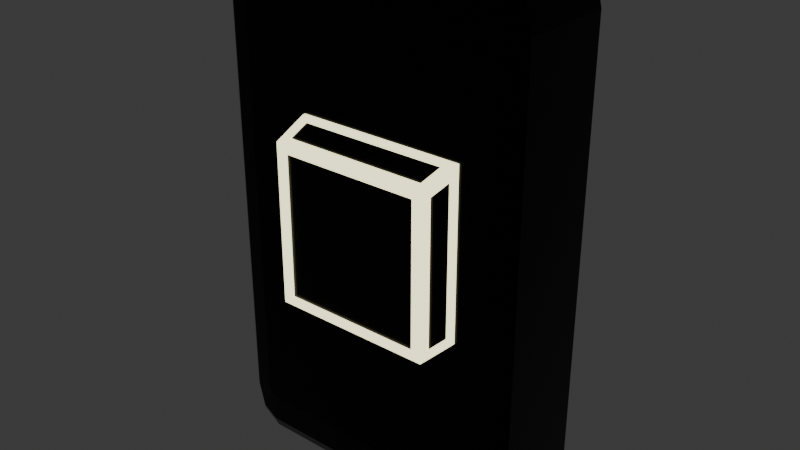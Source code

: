 # Source: button_collider.blend  (saved by Blender 4.2.66; exported with 4.5.12 LTS)
import bpy
from mathutils import Matrix  # noqa: F401  (used for matrix-valued properties, if any)

bpy.ops.wm.read_factory_settings(use_empty=True)
scene = bpy.context.scene
scene.name = 'Scene'

# ---- collections
col_collection = bpy.data.collections.new('Collection'); scene.collection.children.link(col_collection)

# ---- materials (node trees are filled in below, after node groups)
mat_box = bpy.data.materials.new('Box')
mat_box.alpha_threshold = 0.0
mat_box.roughness = 0.5
mat_box.line_color = (0.0, 0.0, 0.0, 1.0)
mat_button = bpy.data.materials.new('Button')

# ---- material node trees
mat_box.use_nodes = True; mat_box.node_tree.nodes.clear()
_N = mat_box.node_tree.nodes; _L = mat_box.node_tree.links
n0 = _N.new('ShaderNodeOutputMaterial'); n0.name = 'Material Output'; n0.location = (300, 300)
n1 = _N.new('ShaderNodeBsdfPrincipled'); n1.name = 'Principled BSDF'; n1.location = (10, 300)
n1.inputs[0].default_value = (0.0, 0.0, 0.0, 1.0)
n1.inputs[1].default_value = 0.7473
n1.inputs[2].default_value = 0.2088
n1.inputs[3].default_value = 1.45
_L.new(n1.outputs[0], n0.inputs[0])
n0.is_active_output = True
mat_button.use_nodes = True; mat_button.node_tree.nodes.clear()
_N = mat_button.node_tree.nodes; _L = mat_button.node_tree.links
n0 = _N.new('ShaderNodeBsdfPrincipled'); n0.name = 'Принципиальный BSDF'; n0.location = (10, 300)
n0.inputs[0].default_value = (0.4702, 0.3994, 0.1995, 1.0)
n0.inputs[2].default_value = 0.0
n0.inputs[27].default_value = (1.0, 0.9453, 0.5713, 1.0)
n0.inputs[28].default_value = 2.0
n1 = _N.new('ShaderNodeOutputMaterial'); n1.name = 'Вывод материала'; n1.location = (300, 300)
_L.new(n0.outputs[0], n1.inputs[0])
n1.is_active_output = True

# ---- world
world_world = bpy.data.worlds.new('World'); scene.world = world_world
world_world.use_nodes = True; world_world.node_tree.nodes.clear()
_N = world_world.node_tree.nodes; _L = world_world.node_tree.links
n0 = _N.new('ShaderNodeOutputWorld'); n0.name = 'World Output'; n0.location = (300, 300)
n1 = _N.new('ShaderNodeBackground'); n1.name = 'Background'; n1.location = (10, 300)
n1.inputs[0].default_value = (0.05088, 0.05088, 0.05088, 1.0)
_L.new(n1.outputs[0], n0.inputs[0])
n0.is_active_output = True
world_world.color = (0.05088, 0.05088, 0.05088)
world_world.sun_shadow_jitter_overblur = 0.0

# ---- meshes
me_x = bpy.data.meshes.new('Куб')
me_x.from_pydata([(-0.8312, 1.0, -1.0), (-1.0, 1.0, -0.8312), (-0.9505, 1.0, -0.9505), (-1.0, 1.0, 0.8312), (-0.8312, 1.0, 1.0), (-0.9505, 1.0, 0.9505), (1.0, 1.0, -0.8312), (0.8312, 1.0, -1.0), (0.9505, 1.0, -0.9505), (0.8312, 1.0, 1.0), (1.0, 1.0, 0.8312), (0.9505, 1.0, 0.9505), (-0.834, -1.0, -0.7981), (-1.0, -0.834, -0.8312), (-0.9514, -0.9514, -0.8215), (-0.7981, -1.0, -0.834), (-0.8312, -0.834, -1.0), (-0.8215, -0.9514, -0.9514), (-0.8235, -1.0, -0.8235), (-0.9505, -0.834, -0.9505), (-0.9133, -0.9514, -0.9133), (-0.7981, -1.0, 0.834), (-0.8312, -0.834, 1.0), (-0.8215, -0.9514, 0.9514), (-0.834, -1.0, 0.7981), (-1.0, -0.834, 0.8312), (-0.9514, -0.9514, 0.8215), (-0.8235, -1.0, 0.8235), (-0.9505, -0.834, 0.9505), (-0.9133, -0.9514, 0.9133), (0.7981, -1.0, -0.834), (0.8312, -0.834, -1.0), (0.8215, -0.9514, -0.9514), (0.834, -1.0, -0.7981), (1.0, -0.834, -0.8312), (0.9514, -0.9514, -0.8215), (0.8235, -1.0, -0.8235), (0.9505, -0.834, -0.9505), (0.9133, -0.9514, -0.9133), (0.834, -1.0, 0.7981), (1.0, -0.834, 0.8312), (0.9514, -0.9514, 0.8215), (0.7981, -1.0, 0.834), (0.8312, -0.834, 1.0), (0.8215, -0.9514, 0.9514), (0.8235, -1.0, 0.8235), (0.9505, -0.834, 0.9505), (0.9133, -0.9514, 0.9133)], [], [(0, 7, 31, 16), (11, 46, 40, 10), (28, 5, 3, 25), (30, 36, 33, 39, 45, 42, 21, 27, 24, 12, 18, 15), (0, 2, 1, 3, 5, 4, 9, 11, 10, 6, 8, 7), (22, 4, 5, 28), (13, 25, 3, 1), (9, 4, 22, 43), (31, 7, 8, 37), (37, 8, 6, 34), (6, 10, 40, 34), (9, 43, 46, 11), (0, 16, 19, 2), (15, 18, 20, 17), (17, 20, 19, 16), (18, 12, 14, 20), (20, 14, 13, 19), (27, 21, 23, 29), (29, 23, 22, 28), (24, 27, 29, 26), (26, 29, 28, 25), (36, 30, 32, 38), (38, 32, 31, 37), (33, 36, 38, 35), (35, 38, 37, 34), (42, 45, 47, 44), (44, 47, 46, 43), (45, 39, 41, 47), (47, 41, 40, 46), (30, 15, 17, 32), (32, 17, 16, 31), (12, 24, 26, 14), (14, 26, 25, 13), (34, 40, 41, 35), (35, 41, 39, 33), (43, 22, 23, 44), (44, 23, 21, 42), (2, 19, 13, 1)])
_uv = me_x.uv_layers.new(name='UVКарта')
_uv.uv.foreach_set('vector', [0.1461, 0.5, 0.3539, 0.5, 0.3539, 0.7292, 0.1461, 0.7292, 0.625, 0.5, 0.625, 0.7292, 0.6039, 0.7292, 0.6039, 0.5, 0.625, 0.02076, 0.625, 0.25, 0.6039, 0.25, 0.6039, 0.02076, 0.3958, 0.7752, 0.3971, 0.7721, 0.4002, 0.7708, 0.5998, 0.7708, 0.6029, 0.7721, 0.6042, 0.7752, 0.6042, 0.9748, 0.6029, 0.9779, 0.5998, 0.9792, 0.4002, 0.9792, 0.3971, 0.9779, 0.3958, 0.9748, 0.375, 0.2711, 0.3812, 0.2562, 0.3961, 0.25, 0.6039, 0.25, 0.6188, 0.2562, 0.625, 0.2711, 0.625, 0.4789, 0.6188, 0.4938, 0.6039, 0.5, 0.3961, 0.5, 0.3812, 0.4938, 0.375, 0.4789, 0.8539, 0.7292, 0.8539, 0.5, 0.875, 0.5, 0.875, 0.7292, 0.3961, 0.02076, 0.6039, 0.02076, 0.6039, 0.25, 0.3961, 0.25, 0.6461, 0.5, 0.8539, 0.5, 0.8539, 0.7292, 0.6461, 0.7292, 0.3539, 0.7292, 0.3539, 0.5, 0.375, 0.5, 0.375, 0.7292, 0.375, 0.7292, 0.375, 0.5, 0.3961, 0.5, 0.3961, 0.7292, 0.3961, 0.5, 0.6039, 0.5, 0.6039, 0.7292, 0.3961, 0.7292, 0.6461, 0.5, 0.6461, 0.7292, 0.625, 0.7292, 0.625, 0.5, 0.1461, 0.5, 0.1461, 0.7292, 0.125, 0.7292, 0.125, 0.5, 0.3958, 0.9748, 0.3971, 0.9779, 0.3802, 0.9915, 0.3755, 0.98, 0.1445, 0.75, 0.1283, 0.75, 0.125, 0.7292, 0.1461, 0.7292, 0.3971, 0.9779, 0.4002, 0.9792, 0.395, 0.9995, 0.3835, 0.9948, 0.3783, 0.0, 0.3945, 0.0, 0.3961, 0.02076, 0.375, 0.02076, 0.6029, 0.9779, 0.6042, 0.9748, 0.6245, 0.98, 0.6198, 0.9915, 0.8717, 0.75, 0.8555, 0.75, 0.8539, 0.7292, 0.875, 0.7292, 0.5998, 0.9792, 0.6029, 0.9779, 0.6165, 0.9948, 0.605, 0.9995, 0.6055, 0.0, 0.6217, 0.0, 0.625, 0.02076, 0.6039, 0.02076, 0.3971, 0.7721, 0.3958, 0.7752, 0.3755, 0.77, 0.3802, 0.7585, 0.3717, 0.75, 0.3555, 0.75, 0.3539, 0.7292, 0.375, 0.7292, 0.4002, 0.7708, 0.3971, 0.7721, 0.3835, 0.7552, 0.395, 0.7505, 0.3945, 0.75, 0.3783, 0.75, 0.375, 0.7292, 0.3961, 0.7292, 0.6042, 0.7752, 0.6029, 0.7721, 0.6198, 0.7585, 0.6245, 0.77, 0.6445, 0.75, 0.6283, 0.75, 0.625, 0.7292, 0.6461, 0.7292, 0.6029, 0.7721, 0.5998, 0.7708, 0.605, 0.7505, 0.6165, 0.7552, 0.6217, 0.75, 0.6055, 0.75, 0.6039, 0.7292, 0.625, 0.7292, 0.3958, 0.7752, 0.3958, 0.9748, 0.375, 0.9777, 0.375, 0.7723, 0.3527, 0.75, 0.1473, 0.75, 0.1461, 0.7292, 0.3539, 0.7292, 0.4002, 0.9792, 0.5998, 0.9792, 0.6027, 1.0, 0.3973, 1.0, 0.3973, 0.0, 0.6027, 0.0, 0.6039, 0.02076, 0.3961, 0.02076, 0.3961, 0.7292, 0.6039, 0.7292, 0.6027, 0.75, 0.3973, 0.75, 0.3973, 0.75, 0.6027, 0.75, 0.5998, 0.7708, 0.4002, 0.7708, 0.6461, 0.7292, 0.8539, 0.7292, 0.8527, 0.75, 0.6473, 0.75, 0.625, 0.7723, 0.625, 0.9777, 0.6042, 0.9748, 0.6042, 0.7752, 0.375, 0.25, 0.375, 0.02076, 0.3961, 0.02076, 0.3961, 0.25])
me_x.materials.append(mat_box)
me_x.update()
me_x_1 = bpy.data.meshes.new('Плоскость')
me_x_1.from_pydata([(-1.0, -1.0, 0.0), (1.0, -1.0, 0.0), (-1.0, 1.0, 0.0), (1.0, 1.0, 0.0), (-0.8725, 0.891, 0.0), (-0.8725, -0.891, 0.0), (0.8725, -0.891, 0.0), (0.8725, 0.891, 0.0), (-0.8725, 0.891, 0.3287), (-0.8725, -0.891, 0.3287), (0.8725, -0.891, 0.3287), (0.8725, 0.891, 0.3287), (-0.8012, 1.082, 0.3287), (-1.0, -1.0, 0.3287), (1.087, -0.7893, 0.3287), (0.9659, 1.082, 0.3287), (1.419, -0.5813, 0.0), (1.419, 1.419, 0.0), (-0.5813, 1.419, 0.0), (1.331, -0.5451, 0.3287), (1.22, 1.336, 0.3287), (-0.5472, 1.336, 0.3287), (1.087, 0.9639, 0.3287), (-1.0, 1.0, 0.3287), (1.331, 1.208, 0.3287), (-0.5813, 1.419, 0.3287), (0.9659, 1.082, -0.1154), (-0.8012, 1.082, -0.1154), (1.22, 1.336, -0.1154), (-0.5472, 1.336, -0.1154), (1.0, -1.0, 0.3287), (1.0, 1.0, 0.3287), (1.419, 1.419, 0.3287), (1.419, -0.5813, 0.3287), (1.087, -0.7893, 0.1073), (1.087, 0.9639, 0.1073), (1.331, 1.208, 0.1073), (1.331, -0.5451, 0.1073)], [], [(9, 8, 23, 13), (5, 0, 2, 4), (6, 1, 0, 5), (7, 3, 1, 6), (4, 2, 3, 7), (10, 9, 13, 30), (11, 10, 30, 31), (8, 11, 31, 23), (1, 3, 17, 16), (2, 0, 13, 23), (7, 6, 10, 11), (5, 4, 8, 9), (20, 21, 29, 28), (0, 1, 30, 13), (4, 7, 11, 8), (6, 5, 9, 10), (16, 17, 32, 33), (17, 18, 25, 32), (3, 2, 18, 17), (19, 24, 36, 37), (2, 23, 25, 18), (30, 1, 16, 33), (15, 12, 23, 31), (20, 15, 31, 32), (21, 20, 32, 25), (12, 21, 25, 23), (27, 26, 28, 29), (12, 15, 26, 27), (21, 12, 27, 29), (15, 20, 28, 26), (14, 22, 31, 30), (22, 24, 32, 31), (24, 19, 33, 32), (19, 14, 30, 33), (35, 34, 37, 36), (22, 14, 34, 35), (14, 19, 37, 34), (24, 22, 35, 36)])
_uv = me_x_1.uv_layers.new(name='UVКарта')
_uv.uv.foreach_set('vector', [0.1146, 0.1146, 0.1146, 0.8854, 0.0, 1.0, 0.0, 0.0, 0.1146, 0.1146, 0.0, 0.0, 0.0, 1.0, 0.1146, 0.8854, 0.8854, 0.1146, 1.0, 0.0, 0.0, 0.0, 0.1146, 0.1146, 0.8854, 0.8854, 1.0, 1.0, 1.0, 0.0, 0.8854, 0.1146, 0.1146, 0.8854, 0.0, 1.0, 1.0, 1.0, 0.8854, 0.8854, 0.8854, 0.1146, 0.1146, 0.1146, 0.0, 0.0, 1.0, 0.0, 0.8854, 0.8854, 0.8854, 0.1146, 1.0, 0.0, 1.0, 1.0, 0.1146, 0.8854, 0.8854, 0.8854, 1.0, 1.0, 0.0, 1.0, 1.0, 0.0, 1.0, 1.0, 1.0, 1.0, 1.0, 0.0, 0.0, 1.0, 0.0, 0.0, 0.0, 0.0, 0.0, 1.0, 0.8854, 0.8854, 0.8854, 0.1146, 0.8854, 0.1146, 0.8854, 0.8854, 0.1146, 0.1146, 0.1146, 0.8854, 0.1146, 0.8854, 0.1146, 0.1146, 0.9418, 1.0, 0.05822, 1.0, 0.05822, 1.0, 0.9418, 1.0, 0.0, 0.0, 1.0, 0.0, 1.0, 0.0, 0.0, 0.0, 0.1146, 0.8854, 0.8854, 0.8854, 0.8854, 0.8854, 0.1146, 0.8854, 0.8854, 0.1146, 0.1146, 0.1146, 0.1146, 0.1146, 0.8854, 0.1146, 1.0, 0.0, 1.0, 1.0, 1.0, 1.0, 1.0, 0.0, 1.0, 1.0, 0.0, 1.0, 0.0, 1.0, 1.0, 1.0, 1.0, 1.0, 0.0, 1.0, 0.0, 1.0, 1.0, 1.0, 1.0, 0.0617, 1.0, 0.9383, 1.0, 0.9383, 1.0, 0.0617, 0.0, 1.0, 0.0, 1.0, 0.0, 1.0, 0.0, 1.0, 1.0, 0.0, 1.0, 0.0, 1.0, 0.0, 1.0, 0.0, 0.9418, 1.0, 0.05822, 1.0, 0.0, 1.0, 1.0, 1.0, 0.9418, 1.0, 0.9418, 1.0, 1.0, 1.0, 1.0, 1.0, 0.05822, 1.0, 0.9418, 1.0, 1.0, 1.0, 0.0, 1.0, 0.05822, 1.0, 0.05822, 1.0, 0.0, 1.0, 0.0, 1.0, 0.05822, 1.0, 0.9418, 1.0, 0.9418, 1.0, 0.05822, 1.0, 0.05822, 1.0, 0.9418, 1.0, 0.9418, 1.0, 0.05822, 1.0, 0.05822, 1.0, 0.05822, 1.0, 0.05822, 1.0, 0.05822, 1.0, 0.9418, 1.0, 0.9418, 1.0, 0.9418, 1.0, 0.9418, 1.0, 1.0, 0.0617, 1.0, 0.9383, 1.0, 1.0, 1.0, 0.0, 1.0, 0.9383, 1.0, 0.9383, 1.0, 1.0, 1.0, 1.0, 1.0, 0.9383, 1.0, 0.0617, 1.0, 0.0, 1.0, 1.0, 1.0, 0.0617, 1.0, 0.0617, 1.0, 0.0, 1.0, 0.0, 1.0, 0.9383, 1.0, 0.0617, 1.0, 0.0617, 1.0, 0.9383, 1.0, 0.9383, 1.0, 0.0617, 1.0, 0.0617, 1.0, 0.9383, 1.0, 0.0617, 1.0, 0.0617, 1.0, 0.0617, 1.0, 0.0617, 1.0, 0.9383, 1.0, 0.9383, 1.0, 0.9383, 1.0, 0.9383])
me_x_1.materials.append(mat_button)
me_x_1.update()

# ---- objects
ob_x = bpy.data.objects.new('Куб', me_x)
ob_x_1 = bpy.data.objects.new('Плоскость', me_x_1)

# ---- transforms, parenting, visibility, modifiers, constraints
ob_x.location = (0.0, 0.0, 0.0)
ob_x.scale = (0.5998, 0.2003, 1.0)
ob_x_1.location = (-0.05955, -0.1055, -0.04153)
ob_x_1.rotation_euler = (1.571, 0.0, 0.0)
ob_x_1.scale = (0.3181, 0.3181, 0.3181)

# ---- collection membership
col_collection.objects.link(ob_x)
col_collection.objects.link(ob_x_1)

# ---- scene / render settings (as saved in the file)
scene.frame_start = 1; scene.frame_end = 250; scene.frame_set(12)
scene.render.engine = 'BLENDER_EEVEE_NEXT'
bpy.context.view_layer.update()

# ---- added for rendering (the .blend has no active camera): camera
cam_auto = bpy.data.cameras.new('AutoCamera')
cam_auto.lens = 50.0
cam_auto.sensor_width = 36.0
cam_auto.clip_end = 1000.0
ob_auto_camera = bpy.data.objects.new('AutoCamera', cam_auto)
scene.collection.objects.link(ob_auto_camera)
ob_auto_camera.location = (2.19097, -2.63407, 1.75278)
ob_auto_camera.rotation_euler = (1.09748, -7.21219e-08, 0.694738)
scene.camera = ob_auto_camera
bpy.context.view_layer.update()
